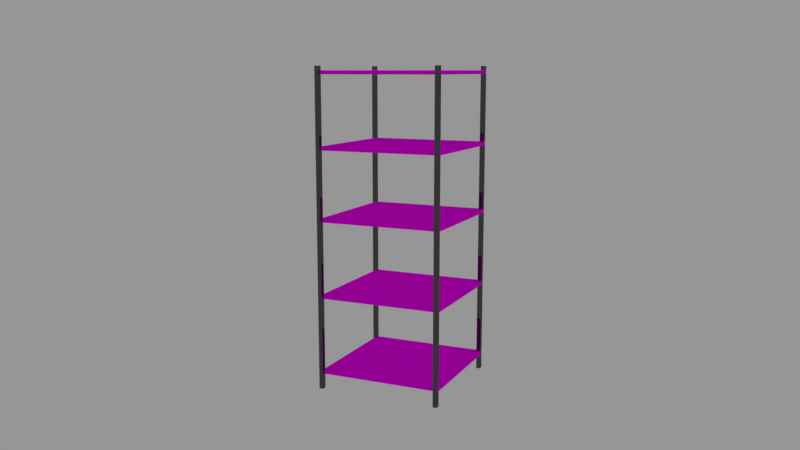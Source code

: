 # Source: shelving.blend  (saved by Blender 2.79.0; exported with 4.5.12 LTS)
import bpy
from mathutils import Matrix  # noqa: F401  (used for matrix-valued properties, if any)

bpy.ops.wm.read_factory_settings(use_empty=True)
scene = bpy.context.scene
scene.name = 'Scene'

# ---- collections
col_collection_1 = bpy.data.collections.new('Collection 1'); scene.collection.children.link(col_collection_1)

# ---- images (referenced by path relative to the original .blend; pixels are not part of the script)
import os
ASSET_DIR = os.environ.get("B2B_ASSET_DIR", "")  # directory of the original .blend (textures are referenced by path, not embedded)
HERE = os.path.dirname(os.path.abspath(__file__))  # packed textures are extracted next to this script under _unpacked/

def load_image(name, relpath, width, height, colorspace="sRGB"):
    """Load a texture the original file referenced (path relative to the .blend, or extracted next to this script)."""
    p = next((c for c in (os.path.join(HERE, relpath), os.path.join(ASSET_DIR, relpath)) if relpath and os.path.exists(c)), "")
    if p:
        img = bpy.data.images.load(p, check_existing=True)
        img.name = name
    else:  # same state as the original file: an image datablock whose file is absent (Cycles renders it pink)
        img = bpy.data.images.new(name, width, height)
        img.source = "FILE"
        img.filepath = "//" + (relpath or name)
    img.colorspace_settings.name = colorspace
    return img
img_woodflooring061_col_3k_jpg = load_image('WoodFlooring061_COL_3K.jpg', 'WoodFlooring061_COL_3K.jpg', 1024, 1024, 'sRGB')

# ---- materials (node trees are filled in below, after node groups)
mat_material_001 = bpy.data.materials.new('Material.001')
mat_material_001.alpha_threshold = 0.0
mat_material_001.roughness = 0.5
mat_material = bpy.data.materials.new('Material')
mat_material.alpha_threshold = 0.0
mat_material.roughness = 0.5

# ---- material node trees
mat_material_001.use_nodes = True; mat_material_001.node_tree.nodes.clear()
_N = mat_material_001.node_tree.nodes; _L = mat_material_001.node_tree.links
n0 = _N.new('ShaderNodeOutputMaterial'); n0.name = 'Material Output'; n0.location = (300, 300)
n1 = _N.new('ShaderNodeBsdfDiffuse'); n1.name = 'Diffuse BSDF'; n1.location = (10, 300)
n2 = _N.new('ShaderNodeTexImage'); n2.name = 'Image Texture'; n2.location = (-199, 345)
n2.width = 140
n2.image = img_woodflooring061_col_3k_jpg
_L.new(n1.outputs[0], n0.inputs[0])
_L.new(n2.outputs[0], n1.inputs[0])
n0.is_active_output = True
mat_material.use_nodes = True; mat_material.node_tree.nodes.clear()
_N = mat_material.node_tree.nodes; _L = mat_material.node_tree.links
n0 = _N.new('ShaderNodeOutputMaterial'); n0.name = 'Material Output'; n0.location = (300, 300)
n1 = _N.new('ShaderNodeBsdfAnisotropic'); n1.name = 'Glossy BSDF'; n1.location = (10, 300)
n1.distribution = 'GGX'
n1.inputs[0].default_value = (0.1065, 0.1065, 0.1065, 1.0)
n1.inputs[1].default_value = 0.0
_L.new(n1.outputs[0], n0.inputs[0])
n0.is_active_output = True

# ---- world
world_world = bpy.data.worlds.new('World'); scene.world = world_world
world_world.color = (0.3032, 0.3032, 0.3032)
world_world.use_sun_shadow = False
world_world.sun_shadow_jitter_overblur = 0.0
world_world.cycles.sampling_method = 'MANUAL'

# ---- cameras
cam_camera = bpy.data.cameras.new('Camera')
cam_camera.clip_end = 100.0
cam_camera.lens = 35.0
cam_camera.sensor_width = 32.0
cam_camera.sensor_height = 18.0
cam_camera.display_size = 2.0
cam_camera.dof.focus_distance = 0.0

# ---- meshes
me_plane_004 = bpy.data.meshes.new('Plane.004')
me_plane_004.from_pydata([(-1.0, -1.0, 0.0), (1.0, -1.0, 0.0), (-1.0, 1.0, 0.0), (1.0, 1.0, 0.0), (-1.0, -1.0, 0.06046), (1.0, -1.0, 0.06046), (-1.0, 1.0, 0.06046), (1.0, 1.0, 0.06046)], [], [(0, 2, 3, 1), (4, 5, 7, 6), (1, 3, 7, 5), (2, 0, 4, 6), (3, 2, 6, 7), (0, 1, 5, 4)])
_uv = me_plane_004.uv_layers.new(name='UVMap')
_uv.uv.foreach_set('vector', [0.0, 0.0, 0.0, 0.0, 0.0, 0.0, 0.0, 0.0, 0.1284, 0.1284, 0.8716, 0.1284, 0.8716, 0.8716, 0.1284, 0.8716, 0.0, 0.0, 0.0, 0.0, 0.0, 0.0, 0.0, 0.0, 0.0, 0.0, 0.0, 0.0, 0.0, 0.0, 0.0, 0.0, 0.0, 0.0, 0.0, 0.0, 0.0, 0.0, 0.0, 0.0, 0.0, 0.0, 0.0, 0.0, 0.0, 0.0, 0.0, 0.0])
me_plane_004.materials.append(mat_material_001)
me_plane_004.use_remesh_preserve_volume = False
me_plane_004.use_remesh_preserve_attributes = False
me_plane_004.use_mirror_vertex_groups = False
me_plane_004.update()
me_plane_003 = bpy.data.meshes.new('Plane.003')
me_plane_003.from_pydata([(-1.0, -1.0, 0.0), (1.0, -1.0, 0.0), (-1.0, 1.0, 0.0), (1.0, 1.0, 0.0), (-1.0, -1.0, 0.06046), (1.0, -1.0, 0.06046), (-1.0, 1.0, 0.06046), (1.0, 1.0, 0.06046)], [], [(0, 2, 3, 1), (4, 5, 7, 6), (1, 3, 7, 5), (2, 0, 4, 6), (3, 2, 6, 7), (0, 1, 5, 4)])
_uv = me_plane_003.uv_layers.new(name='UVMap')
_uv.uv.foreach_set('vector', [0.0, 0.0, 0.0, 0.0, 0.0, 0.0, 0.0, 0.0, 0.1134, 0.1134, 0.8866, 0.1134, 0.8866, 0.8866, 0.1134, 0.8866, 0.0, 0.0, 0.0, 0.0, 0.0, 0.0, 0.0, 0.0, 0.0, 0.0, 0.0, 0.0, 0.0, 0.0, 0.0, 0.0, 0.0, 0.0, 0.0, 0.0, 0.0, 0.0, 0.0, 0.0, 0.0, 0.0, 0.0, 0.0, 0.0, 0.0, 0.0, 0.0])
me_plane_003.materials.append(mat_material_001)
me_plane_003.use_remesh_preserve_volume = False
me_plane_003.use_remesh_preserve_attributes = False
me_plane_003.use_mirror_vertex_groups = False
me_plane_003.update()
me_plane_002 = bpy.data.meshes.new('Plane.002')
me_plane_002.from_pydata([(-1.0, -1.0, 0.0), (1.0, -1.0, 0.0), (-1.0, 1.0, 0.0), (1.0, 1.0, 0.0), (-1.0, -1.0, 0.06046), (1.0, -1.0, 0.06046), (-1.0, 1.0, 0.06046), (1.0, 1.0, 0.06046)], [], [(0, 2, 3, 1), (4, 5, 7, 6), (1, 3, 7, 5), (2, 0, 4, 6), (3, 2, 6, 7), (0, 1, 5, 4)])
_uv = me_plane_002.uv_layers.new(name='UVMap')
_uv.uv.foreach_set('vector', [0.0, 0.0, 0.0, 0.0, 0.0, 0.0, 0.0, 0.0, 0.07843, 0.07843, 0.9216, 0.07843, 0.9216, 0.9216, 0.07843, 0.9216, 0.0, 0.0, 0.0, 0.0, 0.0, 0.0, 0.0, 0.0, 0.0, 0.0, 0.0, 0.0, 0.0, 0.0, 0.0, 0.0, 0.0, 0.0, 0.0, 0.0, 0.0, 0.0, 0.0, 0.0, 0.0, 0.0, 0.0, 0.0, 0.0, 0.0, 0.0, 0.0])
me_plane_002.materials.append(mat_material_001)
me_plane_002.use_remesh_preserve_volume = False
me_plane_002.use_remesh_preserve_attributes = False
me_plane_002.use_mirror_vertex_groups = False
me_plane_002.update()
me_plane_001 = bpy.data.meshes.new('Plane.001')
me_plane_001.from_pydata([(-1.0, -1.0, 0.0), (1.0, -1.0, 0.0), (-1.0, 1.0, 0.0), (1.0, 1.0, 0.0), (-1.0, -1.0, 0.06046), (1.0, -1.0, 0.06046), (-1.0, 1.0, 0.06046), (1.0, 1.0, 0.06046)], [], [(0, 2, 3, 1), (4, 5, 7, 6), (1, 3, 7, 5), (2, 0, 4, 6), (3, 2, 6, 7), (0, 1, 5, 4)])
_uv = me_plane_001.uv_layers.new(name='UVMap')
_uv.uv.foreach_set('vector', [0.0, 0.0, 0.0, 0.0, 0.0, 0.0, 0.0, 0.0, 0.1007, 0.1007, 0.8993, 0.1007, 0.8993, 0.8993, 0.1007, 0.8993, 0.0, 0.0, 0.0, 0.0, 0.0, 0.0, 0.0, 0.0, 0.0, 0.0, 0.0, 0.0, 0.0, 0.0, 0.0, 0.0, 0.0, 0.0, 0.0, 0.0, 0.0, 0.0, 0.0, 0.0, 0.0, 0.0, 0.0, 0.0, 0.0, 0.0, 0.0, 0.0])
me_plane_001.materials.append(mat_material_001)
me_plane_001.use_remesh_preserve_volume = False
me_plane_001.use_remesh_preserve_attributes = False
me_plane_001.use_mirror_vertex_groups = False
me_plane_001.update()
me_plane = bpy.data.meshes.new('Plane')
me_plane.from_pydata([(-1.0, -1.0, 0.0), (1.0, -1.0, 0.0), (-1.0, 1.0, 0.0), (1.0, 1.0, 0.0), (-1.0, -1.0, 0.06046), (1.0, -1.0, 0.06046), (-1.0, 1.0, 0.06046), (1.0, 1.0, 0.06046)], [], [(0, 2, 3, 1), (4, 5, 7, 6), (1, 3, 7, 5), (2, 0, 4, 6), (3, 2, 6, 7), (0, 1, 5, 4)])
_uv = me_plane.uv_layers.new(name='UVMap')
_uv.uv.foreach_set('vector', [0.0, 0.0, 0.0, 0.0, 0.0, 0.0, 0.0, 0.0, 0.1171, 0.1171, 0.8829, 0.1171, 0.8829, 0.8829, 0.1171, 0.8829, 0.0, 0.0, 0.0, 0.0, 0.0, 0.0, 0.0, 0.0, 0.0, 0.0, 0.0, 0.0, 0.0, 0.0, 0.0, 0.0, 0.0, 0.0, 0.0, 0.0, 0.0, 0.0, 0.0, 0.0, 0.0, 0.0, 0.0, 0.0, 0.0, 0.0, 0.0, 0.0])
me_plane.materials.append(mat_material_001)
me_plane.use_remesh_preserve_volume = False
me_plane.use_remesh_preserve_attributes = False
me_plane.use_mirror_vertex_groups = False
me_plane.update()
me_cube_003 = bpy.data.meshes.new('Cube.003')
me_cube_003.from_pydata([(-1.0, -1.0, -1.0), (-1.0, -1.0, 1.0), (-1.0, 1.0, -1.0), (-1.0, 1.0, 1.0), (1.0, -1.0, -1.0), (1.0, -1.0, 1.0), (1.0, 1.0, -1.0), (1.0, 1.0, 1.0)], [], [(0, 1, 3, 2), (2, 3, 7, 6), (6, 7, 5, 4), (4, 5, 1, 0), (2, 6, 4, 0), (7, 3, 1, 5)])
me_cube_003.materials.append(mat_material)
me_cube_003.use_remesh_preserve_volume = False
me_cube_003.use_remesh_preserve_attributes = False
me_cube_003.use_mirror_vertex_groups = False
me_cube_003.update()
me_cube_002 = bpy.data.meshes.new('Cube.002')
me_cube_002.from_pydata([(-1.0, -1.0, -1.0), (-1.0, -1.0, 1.0), (-1.0, 1.0, -1.0), (-1.0, 1.0, 1.0), (1.0, -1.0, -1.0), (1.0, -1.0, 1.0), (1.0, 1.0, -1.0), (1.0, 1.0, 1.0)], [], [(0, 1, 3, 2), (2, 3, 7, 6), (6, 7, 5, 4), (4, 5, 1, 0), (2, 6, 4, 0), (7, 3, 1, 5)])
me_cube_002.materials.append(mat_material)
me_cube_002.use_remesh_preserve_volume = False
me_cube_002.use_remesh_preserve_attributes = False
me_cube_002.use_mirror_vertex_groups = False
me_cube_002.update()
me_cube_001 = bpy.data.meshes.new('Cube.001')
me_cube_001.from_pydata([(-1.0, -1.0, -1.0), (-1.0, -1.0, 1.0), (-1.0, 1.0, -1.0), (-1.0, 1.0, 1.0), (1.0, -1.0, -1.0), (1.0, -1.0, 1.0), (1.0, 1.0, -1.0), (1.0, 1.0, 1.0)], [], [(0, 1, 3, 2), (2, 3, 7, 6), (6, 7, 5, 4), (4, 5, 1, 0), (2, 6, 4, 0), (7, 3, 1, 5)])
me_cube_001.materials.append(mat_material)
me_cube_001.use_remesh_preserve_volume = False
me_cube_001.use_remesh_preserve_attributes = False
me_cube_001.use_mirror_vertex_groups = False
me_cube_001.update()
me_cube = bpy.data.meshes.new('Cube')
me_cube.from_pydata([(-1.0, -1.0, -1.0), (-1.0, -1.0, 1.0), (-1.0, 1.0, -1.0), (-1.0, 1.0, 1.0), (1.0, -1.0, -1.0), (1.0, -1.0, 1.0), (1.0, 1.0, -1.0), (1.0, 1.0, 1.0)], [], [(0, 1, 3, 2), (2, 3, 7, 6), (6, 7, 5, 4), (4, 5, 1, 0), (2, 6, 4, 0), (7, 3, 1, 5)])
me_cube.materials.append(mat_material)
me_cube.use_remesh_preserve_volume = False
me_cube.use_remesh_preserve_attributes = False
me_cube.use_mirror_vertex_groups = False
me_cube.update()

# ---- objects
ob_camera = bpy.data.objects.new('Camera', cam_camera)
ob_plane_004 = bpy.data.objects.new('Plane.004', me_plane_004)
ob_plane_003 = bpy.data.objects.new('Plane.003', me_plane_003)
ob_plane_002 = bpy.data.objects.new('Plane.002', me_plane_002)
ob_plane_001 = bpy.data.objects.new('Plane.001', me_plane_001)
ob_plane = bpy.data.objects.new('Plane', me_plane)
ob_cube_003 = bpy.data.objects.new('Cube.003', me_cube_003)
ob_cube_002 = bpy.data.objects.new('Cube.002', me_cube_002)
ob_cube_001 = bpy.data.objects.new('Cube.001', me_cube_001)
ob_cube = bpy.data.objects.new('Cube', me_cube)

# ---- transforms, parenting, visibility, modifiers, constraints
ob_camera.location = (2.623, -4.585, 0.9719)
ob_camera.rotation_euler = (1.396, 3.681e-07, 0.427)
ob_camera.scale = (1.0, 1.0, 1.0)
ob_camera.lineart.crease_threshold = 0.0
ob_plane_004.location = (0.3927, 0.3915, 0.9494)
ob_plane_004.scale = (0.3906, 0.3906, 0.3906)
ob_plane_004.lineart.crease_threshold = 0.0
ob_plane_003.location = (0.3927, 0.3915, 0.4979)
ob_plane_003.scale = (0.3906, 0.3906, 0.3906)
ob_plane_003.lineart.crease_threshold = 0.0
ob_plane_002.location = (0.3927, 0.3915, 0.05913)
ob_plane_002.scale = (0.3906, 0.3906, 0.3906)
ob_plane_002.lineart.crease_threshold = 0.0
ob_plane_001.location = (0.3927, 0.3915, -0.4206)
ob_plane_001.scale = (0.3906, 0.3906, 0.3906)
ob_plane_001.lineart.crease_threshold = 0.0
ob_plane.location = (0.3927, 0.3915, -0.905)
ob_plane.scale = (0.3906, 0.3906, 0.3906)
ob_plane.lineart.crease_threshold = 0.0
ob_cube_003.location = (0.0, 0.7705, 0.0)
ob_cube_003.scale = (0.01297, -0.01526, 1.0)
ob_cube_003.lineart.crease_threshold = 0.0
ob_cube_002.location = (0.7691, 0.7705, 0.0)
ob_cube_002.scale = (0.01297, -0.01526, 1.0)
ob_cube_002.lineart.crease_threshold = 0.0
ob_cube_001.location = (0.7691, 0.0, 0.0)
ob_cube_001.scale = (0.01297, -0.01526, 1.0)
ob_cube_001.lineart.crease_threshold = 0.0
ob_cube.location = (0.0, 0.0, 0.0)
ob_cube.scale = (0.01297, -0.01526, 1.0)
ob_cube.lineart.crease_threshold = 0.0

# ---- collection membership
col_collection_1.objects.link(ob_camera)
col_collection_1.objects.link(ob_plane_004)
col_collection_1.objects.link(ob_plane_003)
col_collection_1.objects.link(ob_plane_002)
col_collection_1.objects.link(ob_plane_001)
col_collection_1.objects.link(ob_plane)
col_collection_1.objects.link(ob_cube_003)
col_collection_1.objects.link(ob_cube_002)
col_collection_1.objects.link(ob_cube_001)
col_collection_1.objects.link(ob_cube)

# ---- scene / render settings (as saved in the file)
scene.camera = ob_camera
scene.frame_start = 1; scene.frame_end = 250; scene.frame_set(1)
scene.render.engine = 'CYCLES'
scene.render.resolution_percentage = 50
scene.render.dither_intensity = 0.0
scene.cycles.use_denoising = False
scene.cycles.samples = 128
scene.cycles.sampling_pattern = 'TABULATED_SOBOL'
scene.cycles.use_adaptive_sampling = False
scene.cycles.use_light_tree = False
scene.cycles.blur_glossy = 0.0
scene.cycles.sample_clamp_indirect = 0.0
scene.view_settings.view_transform = 'Standard'
bpy.context.view_layer.update()
